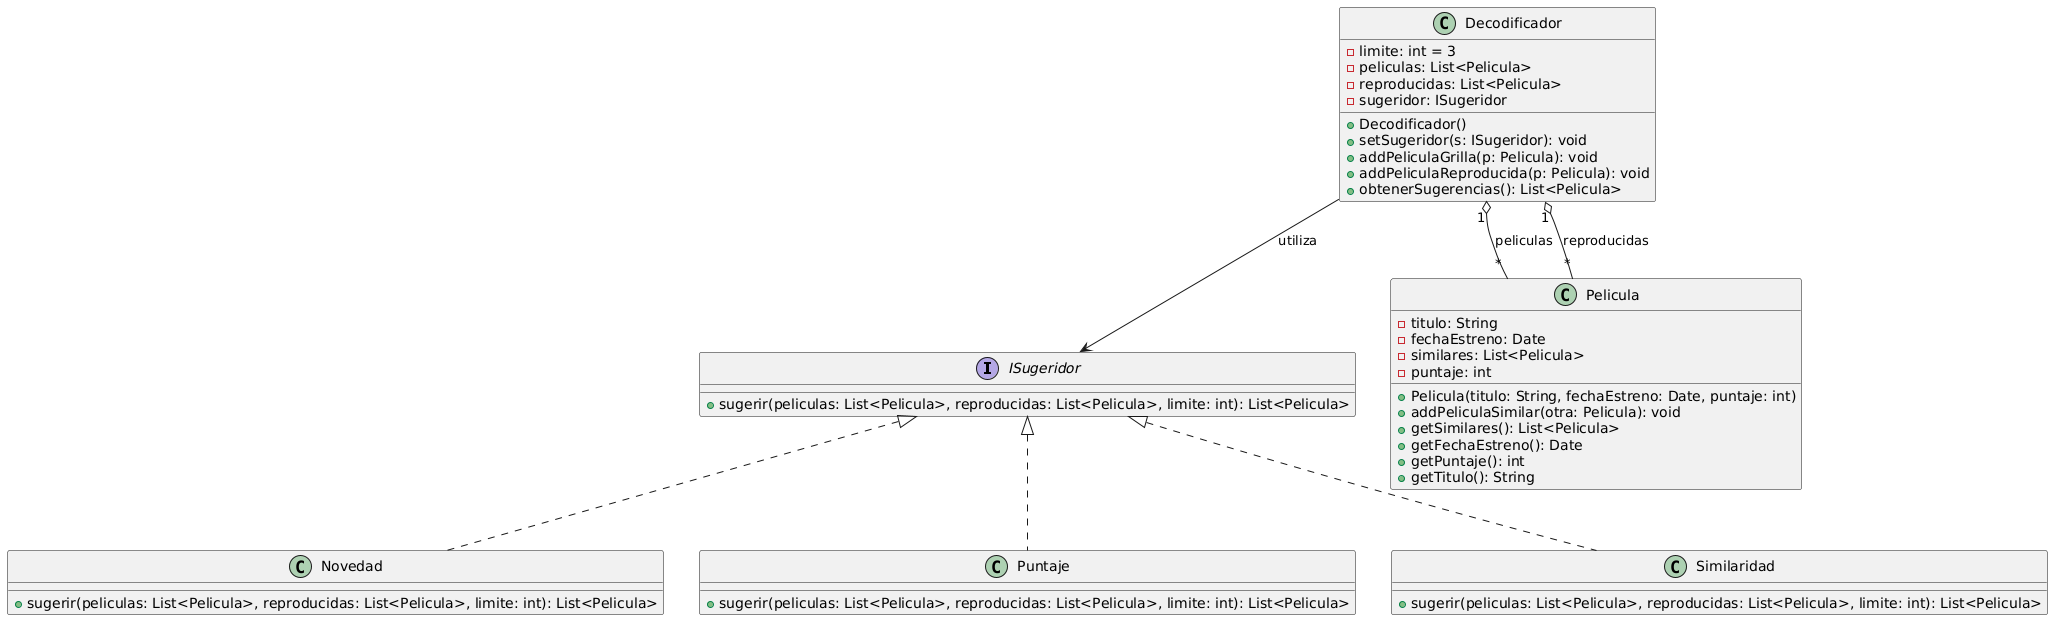

The diagram above was rendered by PlantUML. Its source (embedded in the PNG):
@startuml
interface ISugeridor {
    + sugerir(peliculas: List<Pelicula>, reproducidas: List<Pelicula>, limite: int): List<Pelicula>
  }

  class Decodificador {
    - limite: int = 3
    - peliculas: List<Pelicula>
    - reproducidas: List<Pelicula>
    - sugeridor: ISugeridor
    + Decodificador()
    + setSugeridor(s: ISugeridor): void
    + addPeliculaGrilla(p: Pelicula): void
    + addPeliculaReproducida(p: Pelicula): void
    + obtenerSugerencias(): List<Pelicula>
  }

  class Novedad {
    + sugerir(peliculas: List<Pelicula>, reproducidas: List<Pelicula>, limite: int): List<Pelicula>
  }

  class Puntaje {
    + sugerir(peliculas: List<Pelicula>, reproducidas: List<Pelicula>, limite: int): List<Pelicula>
  }

  class Similaridad {
    + sugerir(peliculas: List<Pelicula>, reproducidas: List<Pelicula>, limite: int): List<Pelicula>
  }

  class Pelicula {
    - titulo: String
    - fechaEstreno: Date
    - similares: List<Pelicula>
    - puntaje: int
    + Pelicula(titulo: String, fechaEstreno: Date, puntaje: int)
    + addPeliculaSimilar(otra: Pelicula): void
    + getSimilares(): List<Pelicula>
    + getFechaEstreno(): Date
    + getPuntaje(): int
    + getTitulo(): String
  }

  Decodificador "1" o-- "*" Pelicula : peliculas
  Decodificador "1" o-- "*" Pelicula : reproducidas
  Decodificador --> ISugeridor : utiliza
  ISugeridor <|.. Novedad
  ISugeridor <|.. Puntaje
  ISugeridor <|.. Similaridad

}
@enduml